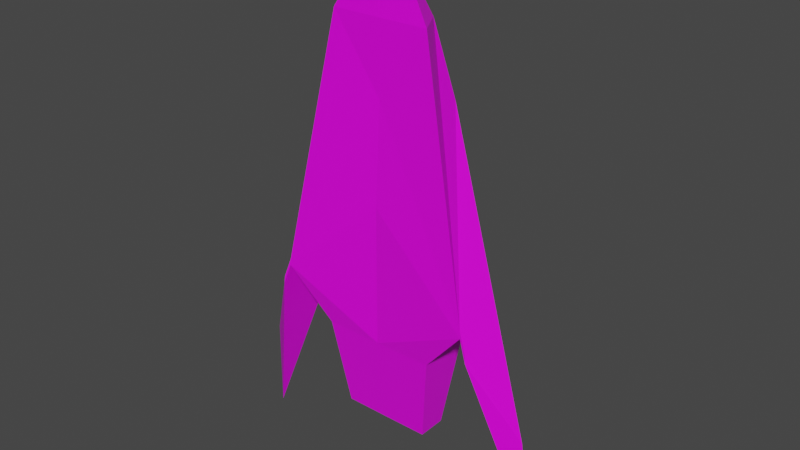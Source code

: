 # Source: ship3.blend  (saved by Blender 2.80.75; exported with 4.5.12 LTS)
import bpy
from mathutils import Matrix  # noqa: F401  (used for matrix-valued properties, if any)

bpy.ops.wm.read_factory_settings(use_empty=True)
scene = bpy.context.scene
scene.name = 'Scene'

# ---- collections
col_collection = bpy.data.collections.new('Collection'); scene.collection.children.link(col_collection)

# ---- images (referenced by path relative to the original .blend; pixels are not part of the script)
import os
ASSET_DIR = os.environ.get("B2B_ASSET_DIR", "")  # directory of the original .blend (textures are referenced by path, not embedded)
HERE = os.path.dirname(os.path.abspath(__file__))  # packed textures are extracted next to this script under _unpacked/

def load_image(name, relpath, width, height, colorspace="sRGB"):
    """Load a texture the original file referenced (path relative to the .blend, or extracted next to this script)."""
    p = next((c for c in (os.path.join(HERE, relpath), os.path.join(ASSET_DIR, relpath)) if relpath and os.path.exists(c)), "")
    if p:
        img = bpy.data.images.load(p, check_existing=True)
        img.name = name
    else:  # same state as the original file: an image datablock whose file is absent (Cycles renders it pink)
        img = bpy.data.images.new(name, width, height)
        img.source = "FILE"
        img.filepath = "//" + (relpath or name)
    img.colorspace_settings.name = colorspace
    return img
img_palette_png = load_image('palette.png', 'palette.png', 1024, 1024, 'sRGB')

# ---- materials (node trees are filled in below, after node groups)
mat_material = bpy.data.materials.new('Material')
mat_material.alpha_threshold = 0.0
mat_material.use_transparent_shadow = False
mat_material.line_color = (0.0, 0.0, 0.0, 1.0)

# ---- material node trees
mat_material.use_nodes = True; mat_material.node_tree.nodes.clear()
_N = mat_material.node_tree.nodes; _L = mat_material.node_tree.links
n0 = _N.new('ShaderNodeOutputMaterial'); n0.name = 'Material Output'; n0.location = (300, 300)
n1 = _N.new('ShaderNodeBsdfPrincipled'); n1.name = 'Principled BSDF'; n1.location = (10, 300)
n1.distribution = 'GGX'
n1.subsurface_method = 'BURLEY'
n1.inputs[2].default_value = 0.4
n1.inputs[3].default_value = 1.45
n1.inputs[27].default_value = (0.0, 0.0, 0.0, 1.0)
n1.inputs[28].default_value = 1.0
n2 = _N.new('ShaderNodeTexImage'); n2.name = 'Image Texture'; n2.location = (-331, 124)
n2.image = img_palette_png
n2.interpolation = 'Closest'
_L.new(n1.outputs[0], n0.inputs[0])
_L.new(n2.outputs[0], n1.inputs[0])
n0.is_active_output = True

# ---- world
world_world = bpy.data.worlds.new('World'); scene.world = world_world
world_world.use_nodes = True; world_world.node_tree.nodes.clear()
_N = world_world.node_tree.nodes; _L = world_world.node_tree.links
n0 = _N.new('ShaderNodeOutputWorld'); n0.name = 'World Output'; n0.location = (300, 300)
n1 = _N.new('ShaderNodeBackground'); n1.name = 'Background'; n1.location = (10, 300)
n1.inputs[0].default_value = (0.05088, 0.05088, 0.05088, 1.0)
_L.new(n1.outputs[0], n0.inputs[0])
n0.is_active_output = True
world_world.color = (0.05088, 0.05088, 0.05088)
world_world.use_sun_shadow = False
world_world.sun_shadow_jitter_overblur = 0.0

# ---- meshes
me_cube = bpy.data.meshes.new('Cube')
me_cube.from_pydata([(2.031, -0.6707, -0.796), (1.001, 0.4221, 2.851), (2.043, -0.6795, -0.9418), (1.159, 0.5507, 0.8542), (0.0, 0.4187, 2.849), (0.0, -0.4961, 0.8508), (0.0, 0.6079, 1.269), (0.0, -0.3745, 2.849), (0.997, -0.3709, 4.273), (0.6518, 0.2377, 4.272), (0.0, -0.3743, 4.27), (0.0, 0.4188, 4.27), (0.2342, -0.2146, 5.538), (0.0, -0.2019, 5.538), (1.168, -0.4918, -1.964), (1.168, 0.5504, -1.965), (0.0, 0.5458, -2.037), (0.0, -0.4964, -1.968), (0.9132, -0.2613, -3.792), (0.9132, 0.3174, -3.792), (0.0, 0.3149, -3.794), (0.0, -0.2638, -3.793), (2.182, -0.7091, -1.225), (3.064, -0.1038, -3.021), (2.193, -0.7179, -1.37), (3.223, 0.02469, -5.018), (0.8556, -0.2256, -3.245), (0.8555, 0.2815, -3.245), (0.0, 0.2792, -3.246), (0.0, -0.2278, -3.246), (0.0, 0.9041, 0.3291), (0.113, 0.6063, 0.8541), (0.0, 1.048, -1.188), (0.1581, 0.5834, -1.965)], [], [(4, 1, 3, 6), (1, 0, 22, 23), (0, 1, 9, 8), (2, 5, 17, 14), (0, 7, 5, 2), (9, 11, 13, 12), (1, 4, 11, 9), (7, 0, 8, 10), (8, 9, 12), (10, 8, 12, 13), (16, 15, 19, 20), (6, 3, 31, 30), (3, 2, 14, 15), (20, 19, 27, 28), (14, 17, 21, 18), (15, 14, 18, 19), (23, 22, 24, 25), (3, 1, 23, 25), (2, 3, 25, 24), (0, 2, 24, 22), (27, 26, 29, 28), (19, 18, 26, 27), (18, 21, 29, 26), (30, 31, 33, 32), (15, 16, 32, 33), (3, 15, 33, 31)])
_uv = me_cube.uv_layers.new(name='UVMap')
_uv.uv.foreach_set('vector', [0.6157, 0.3542, 0.6207, 0.3542, 0.6207, 0.3642, 0.6157, 0.3642, 0.1284, 0.2485, 0.1384, 0.2485, 0.1384, 0.2485, 0.1284, 0.2485, 0.1392, 0.2727, 0.1292, 0.2727, 0.1292, 0.2727, 0.1392, 0.2727, 0.1126, 0.2158, 0.1176, 0.2158, 0.1176, 0.2158, 0.1126, 0.2158, 0.1126, 0.2058, 0.1176, 0.2058, 0.1176, 0.2158, 0.1126, 0.2158, 0.1617, 0.2449, 0.1567, 0.2449, 0.1567, 0.2449, 0.1617, 0.2449, 0.6207, 0.3542, 0.6157, 0.3542, 0.6157, 0.3542, 0.6207, 0.3542, 0.1665, 0.1882, 0.1615, 0.1882, 0.1615, 0.1882, 0.1665, 0.1882, 0.1225, 0.32, 0.1125, 0.32, 0.1225, 0.32, 0.1546, 0.2712, 0.1496, 0.2712, 0.1496, 0.2712, 0.1546, 0.2712, 0.1528, 0.1513, 0.1578, 0.1513, 0.1578, 0.1513, 0.1528, 0.1513, 0.6895, 0.2761, 0.6945, 0.2761, 0.6945, 0.2761, 0.6895, 0.2761, 0.1654, 0.2822, 0.1754, 0.2822, 0.1754, 0.2822, 0.1654, 0.2822, 0.1528, 0.1513, 0.1578, 0.1513, 0.1578, 0.1513, 0.1528, 0.1513, 0.1478, 0.1513, 0.1528, 0.1513, 0.1528, 0.1513, 0.1478, 0.1513, 0.1478, 0.1513, 0.1578, 0.1513, 0.1578, 0.1513, 0.1478, 0.1513, 0.1284, 0.2485, 0.1384, 0.2485, 0.1384, 0.2585, 0.1284, 0.2585, 0.121, 0.3126, 0.121, 0.3026, 0.121, 0.3026, 0.121, 0.3126, 0.2515, 0.2392, 0.2415, 0.2392, 0.2415, 0.2392, 0.2515, 0.2392, 0.2415, 0.2292, 0.2415, 0.2392, 0.2415, 0.2392, 0.2415, 0.2292, 0.2366, 0.778, 0.2466, 0.778, 0.2466, 0.783, 0.2366, 0.783, 0.1478, 0.1513, 0.1578, 0.1513, 0.1578, 0.1513, 0.1478, 0.1513, 0.1478, 0.1513, 0.1528, 0.1513, 0.1528, 0.1513, 0.1478, 0.1513, 0.6895, 0.2761, 0.6945, 0.2761, 0.6945, 0.2761, 0.6895, 0.2761, 0.6945, 0.2761, 0.6895, 0.2761, 0.6895, 0.2761, 0.6945, 0.2761, 0.6107, 0.3642, 0.6107, 0.3642, 0.6107, 0.3642, 0.6107, 0.3642])
_ca = me_cube.color_attributes.new('Col', 'BYTE_COLOR', 'CORNER')
_ca.data.foreach_set('color', [1.0, 1.0, 1.0, 1.0, 1.0, 1.0, 1.0, 1.0, 1.0, 1.0, 1.0, 1.0, 1.0, 1.0, 1.0, 1.0, 1.0, 1.0, 1.0, 1.0, 1.0, 1.0, 1.0, 1.0, 1.0, 1.0, 1.0, 1.0, 1.0, 1.0, 1.0, 1.0, 1.0, 1.0, 1.0, 1.0, 1.0, 1.0, 1.0, 1.0, 1.0, 1.0, 1.0, 1.0, 1.0, 1.0, 1.0, 1.0, 1.0, 1.0, 1.0, 1.0, 1.0, 1.0, 1.0, 1.0, 1.0, 1.0, 1.0, 1.0, 1.0, 1.0, 1.0, 1.0, 1.0, 1.0, 1.0, 1.0, 1.0, 1.0, 1.0, 1.0, 1.0, 1.0, 1.0, 1.0, 1.0, 1.0, 1.0, 1.0, 1.0, 1.0, 1.0, 1.0, 1.0, 1.0, 1.0, 1.0, 1.0, 1.0, 1.0, 1.0, 1.0, 1.0, 1.0, 1.0, 1.0, 1.0, 1.0, 1.0, 1.0, 1.0, 1.0, 1.0, 1.0, 1.0, 1.0, 1.0, 1.0, 1.0, 1.0, 1.0, 1.0, 1.0, 1.0, 1.0, 1.0, 1.0, 1.0, 1.0, 1.0, 1.0, 1.0, 1.0, 1.0, 1.0, 1.0, 1.0, 1.0, 1.0, 1.0, 1.0, 1.0, 1.0, 1.0, 1.0, 1.0, 1.0, 1.0, 1.0, 1.0, 1.0, 1.0, 1.0, 1.0, 1.0, 1.0, 1.0, 1.0, 1.0, 1.0, 1.0, 1.0, 1.0, 1.0, 1.0, 1.0, 1.0, 1.0, 1.0, 1.0, 1.0, 1.0, 1.0, 1.0, 1.0, 1.0, 1.0, 1.0, 1.0, 1.0, 1.0, 1.0, 1.0, 1.0, 1.0, 1.0, 1.0, 1.0, 1.0, 1.0, 1.0, 1.0, 1.0, 1.0, 1.0, 1.0, 1.0, 1.0, 1.0, 1.0, 1.0, 1.0, 1.0, 1.0, 1.0, 1.0, 1.0, 1.0, 1.0, 1.0, 1.0, 1.0, 1.0, 1.0, 1.0, 1.0, 1.0, 1.0, 1.0, 1.0, 1.0, 1.0, 1.0, 1.0, 1.0, 1.0, 1.0, 1.0, 1.0, 1.0, 1.0, 1.0, 1.0, 1.0, 1.0, 1.0, 1.0, 1.0, 1.0, 1.0, 1.0, 1.0, 1.0, 1.0, 1.0, 1.0, 1.0, 1.0, 1.0, 1.0, 1.0, 1.0, 1.0, 1.0, 1.0, 1.0, 1.0, 1.0, 1.0, 1.0, 1.0, 1.0, 1.0, 1.0, 1.0, 1.0, 1.0, 1.0, 1.0, 1.0, 1.0, 1.0, 1.0, 1.0, 1.0, 1.0, 1.0, 1.0, 1.0, 1.0, 1.0, 1.0, 1.0, 1.0, 1.0, 1.0, 1.0, 1.0, 1.0, 1.0, 1.0, 1.0, 1.0, 1.0, 1.0, 1.0, 1.0, 1.0, 1.0, 1.0, 1.0, 1.0, 1.0, 1.0, 1.0, 1.0, 1.0, 1.0, 1.0, 1.0, 1.0, 1.0, 1.0, 1.0, 1.0, 1.0, 1.0, 1.0, 1.0, 1.0, 1.0, 1.0, 1.0, 1.0, 1.0, 1.0, 1.0, 1.0, 1.0, 1.0, 1.0, 1.0, 1.0, 1.0, 1.0, 1.0, 1.0, 1.0, 1.0, 1.0, 1.0, 1.0, 1.0, 1.0, 1.0, 1.0, 1.0, 1.0, 1.0, 1.0, 1.0, 1.0, 1.0, 1.0, 1.0, 1.0, 1.0, 1.0, 1.0, 1.0, 1.0, 1.0, 1.0, 1.0, 1.0, 1.0, 1.0, 1.0, 1.0, 1.0, 1.0, 1.0, 1.0, 1.0, 1.0, 1.0, 1.0, 1.0, 1.0, 1.0, 1.0, 1.0, 1.0, 1.0, 1.0, 1.0, 1.0, 1.0, 1.0, 1.0, 1.0, 1.0, 1.0, 1.0, 1.0, 1.0, 1.0, 1.0, 1.0, 1.0, 1.0, 1.0, 1.0, 1.0, 1.0, 1.0, 1.0, 1.0, 1.0, 1.0, 1.0, 1.0, 1.0, 1.0, 1.0, 1.0, 1.0, 1.0, 1.0, 1.0, 1.0])
me_cube.materials.append(mat_material)
me_cube.use_remesh_preserve_volume = False
me_cube.use_remesh_preserve_attributes = False
me_cube.use_mirror_vertex_groups = False
me_cube.update()

# ---- objects
ob_cube = bpy.data.objects.new('Cube', me_cube)

# ---- transforms, parenting, visibility, modifiers, constraints
ob_cube.location = (0.0, 0.0, 0.0)
ob_cube.lock_rotations_4d = False
ob_cube.empty_display_type = 'ARROWS'
ob_cube.lineart.crease_threshold = 0.0
_m = ob_cube.modifiers.new('Mirror', 'MIRROR')
_m.use_clip = True

# ---- collection membership
col_collection.objects.link(ob_cube)

# ---- scene / render settings (as saved in the file)
scene.frame_start = 1; scene.frame_end = 250; scene.frame_set(115)
scene.render.engine = 'BLENDER_EEVEE_NEXT'
scene.cycles.use_denoising = False
scene.cycles.samples = 128
scene.cycles.sampling_pattern = 'TABULATED_SOBOL'
scene.cycles.use_adaptive_sampling = False
scene.cycles.use_light_tree = False
scene.view_settings.view_transform = 'Filmic'
bpy.context.view_layer.update()

# ---- added for rendering (the .blend has no active camera and no usable light): camera, sun
cam_auto = bpy.data.cameras.new('AutoCamera')
cam_auto.lens = 50.0
cam_auto.sensor_width = 36.0
cam_auto.clip_end = 1000.0
ob_auto_camera = bpy.data.objects.new('AutoCamera', cam_auto)
scene.collection.objects.link(ob_auto_camera)
ob_auto_camera.location = (11.5596, -13.7062, 9.5078)
ob_auto_camera.rotation_euler = (1.09748, -7.21219e-08, 0.694738)
scene.camera = ob_auto_camera
light_auto_sun = bpy.data.lights.new('AutoSun', 'SUN')
light_auto_sun.energy = 3.0
light_auto_sun.angle = 0.0523599
ob_auto_sun = bpy.data.objects.new('AutoSun', light_auto_sun)
scene.collection.objects.link(ob_auto_sun)
ob_auto_sun.rotation_euler = (0.872665, 0.174533, 0.523599)
bpy.context.view_layer.update()
